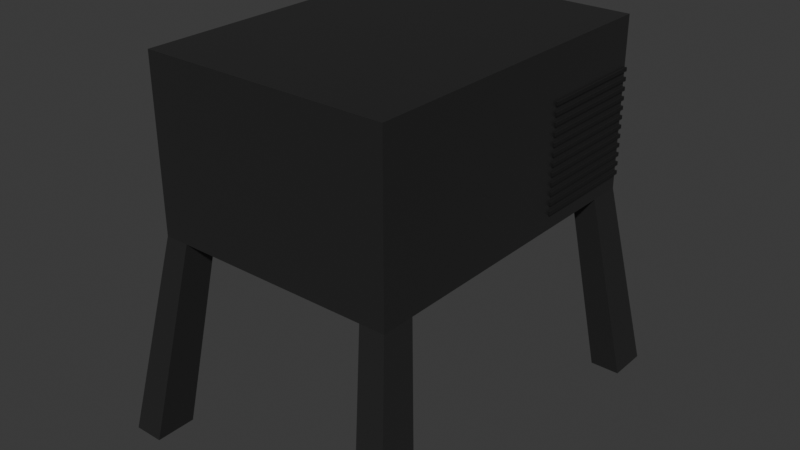 # Source: spawning_machine.blend  (saved by Blender 4.4.30; exported with 4.5.12 LTS)
import bpy
from mathutils import Matrix  # noqa: F401  (used for matrix-valued properties, if any)

bpy.ops.wm.read_factory_settings(use_empty=True)
scene = bpy.context.scene
scene.name = 'Scene'

# ---- collections
col_collection = bpy.data.collections.new('Collection'); scene.collection.children.link(col_collection)

# ---- materials (node trees are filled in below, after node groups)
mat_material_001 = bpy.data.materials.new('Material.001')
mat_material_002 = bpy.data.materials.new('Material.002')

# ---- material node trees
mat_material_001.use_nodes = True; mat_material_001.node_tree.nodes.clear()
_N = mat_material_001.node_tree.nodes; _L = mat_material_001.node_tree.links
n0 = _N.new('ShaderNodeBsdfPrincipled'); n0.name = 'Principled BSDF'; n0.location = (10, 300)
n0.inputs[0].default_value = (0.06848, 0.06848, 0.06848, 1.0)
n0.inputs[1].default_value = 0.6909
n0.inputs[2].default_value = 0.35
n1 = _N.new('ShaderNodeOutputMaterial'); n1.name = 'Material Output'; n1.location = (300, 300)
_L.new(n0.outputs[0], n1.inputs[0])
n1.is_active_output = True
mat_material_002.use_nodes = True; mat_material_002.node_tree.nodes.clear()
_N = mat_material_002.node_tree.nodes; _L = mat_material_002.node_tree.links
n0 = _N.new('ShaderNodeBsdfPrincipled'); n0.name = 'Principled BSDF'; n0.location = (10, 300)
n0.inputs[0].default_value = (0.0, 0.0, 0.0, 1.0)
n0.inputs[2].default_value = 1.0
n1 = _N.new('ShaderNodeOutputMaterial'); n1.name = 'Material Output'; n1.location = (300, 300)
_L.new(n0.outputs[0], n1.inputs[0])
n1.is_active_output = True

# ---- world
world_world = bpy.data.worlds.new('World'); scene.world = world_world
world_world.use_nodes = True; world_world.node_tree.nodes.clear()
_N = world_world.node_tree.nodes; _L = world_world.node_tree.links
n0 = _N.new('ShaderNodeOutputWorld'); n0.name = 'World Output'; n0.location = (300, 300)
n1 = _N.new('ShaderNodeBackground'); n1.name = 'Background'; n1.location = (10, 300)
n1.inputs[0].default_value = (0.05088, 0.05088, 0.05088, 1.0)
_L.new(n1.outputs[0], n0.inputs[0])
n0.is_active_output = True
world_world.color = (0.05088, 0.05088, 0.05088)
world_world.sun_shadow_jitter_overblur = 0.0

# ---- meshes
me_cube_001 = bpy.data.meshes.new('Cube.001')
me_cube_001.from_pydata([(-1.0, -1.0, -0.002964), (-1.0, -1.0, 1.0), (-1.0, 1.0, -0.002964), (-1.0, 1.0, 1.0), (1.0, -1.0, -0.002964), (1.0, -1.0, 1.0), (1.0, 1.0, -0.002964), (1.0, 1.0, 1.0), (-1.0, 0.8, -0.002964), (-1.0, 0.6, -0.002964), (-1.0, 0.4, -0.002964), (-1.0, 0.2, -0.002964), (-1.0, 0.0, -0.002964), (-1.0, -0.2, -0.002964), (-1.0, -0.4, -0.002964), (-1.0, -0.6, -0.002964), (-1.0, -0.8, -0.002964), (0.8, 1.0, -0.002964), (0.6, 1.0, -0.002964), (0.4, 1.0, -0.002964), (0.2, 1.0, -0.002964), (0.0, 1.0, -0.002964), (-0.2, 1.0, -0.002964), (-0.4, 1.0, -0.002964), (-0.6, 1.0, -0.002964), (-0.8, 1.0, -0.002964), (1.0, -0.8, -0.002964), (1.0, -0.6, -0.002964), (1.0, -0.4, -0.002964), (1.0, -0.2, -0.002964), (1.0, 0.0, -0.002964), (1.0, 0.2, -0.002964), (1.0, 0.4, -0.002964), (1.0, 0.6, -0.002964), (1.0, 0.8, -0.002964), (-0.8, -1.0, -0.002964), (-0.6, -1.0, -0.002964), (-0.4, -1.0, -0.002964), (-0.2, -1.0, -0.002964), (0.0, -1.0, -0.002964), (0.2, -1.0, -0.002964), (0.4, -1.0, -0.002964), (0.6, -1.0, -0.002964), (0.8, -1.0, -0.002964), (-0.8, 0.8, -0.002964), (-0.8, 0.6, -0.002964), (-0.8, 0.4, -0.002964), (-0.8, 0.2, -0.002964), (-0.8, 0.0, -0.002964), (-0.8, -0.2, -0.002964), (-0.8, -0.4, -0.002964), (-0.8, -0.6, -0.002964), (-0.8, -0.8, -0.002964), (-0.6, 0.8, -0.002964), (-0.6, -0.8, -0.002964), (-0.4, 0.8, -0.002964), (0.9762, 0.9762, -1.177), (-0.4, -0.8, -0.002964), (-0.2, 0.8, -0.002964), (1.22, -0.9762, -1.177), (-0.2, -0.8, -0.002964), (0.0, 0.8, -0.002964), (-0.9762, -1.22, -1.177), (0.9762, -1.22, -1.177), (0.0, -0.8, -0.002964), (0.2, 0.8, -0.002964), (-0.9762, -0.9762, -1.177), (1.22, -1.22, -1.177), (-1.22, 1.22, -1.177), (0.2, -0.8, -0.002964), (0.4, 0.8, -0.002964), (-0.9762, 0.9762, -1.177), (-1.22, 0.9762, -1.177), (1.22, 0.9762, -1.177), (-1.22, -1.22, -1.177), (0.4, -0.8, -0.002964), (0.6, 0.8, -0.002964), (0.9762, -0.9762, -1.177), (0.9762, 1.22, -1.177), (1.22, 1.22, -1.177), (-0.9762, 1.22, -1.177), (-1.22, -0.9762, -1.177), (0.6, -0.8, -0.002964), (0.8, 0.8, -0.002964), (0.8, 0.6, -0.002964), (0.8, 0.4, -0.002964), (0.8, 0.2, -0.002964), (0.8, 0.0, -0.002964), (0.8, -0.2, -0.002964), (0.8, -0.4, -0.002964), (0.8, -0.6, -0.002964), (0.8, -0.8, -0.002964), (-0.8, 0.8, 0.07796), (-0.8, 0.6, 0.07796), (-0.8, 0.4, 0.07796), (-0.8, 0.2, 0.07796), (-0.8, 0.0, 0.07796), (-0.8, -0.2, 0.07796), (-0.8, -0.4, 0.07796), (-0.8, -0.6, 0.07796), (-0.8, -0.8, 0.07796), (0.8, 0.8, 0.07796), (0.8, 0.6, 0.07796), (0.8, 0.4, 0.07796), (0.8, 0.2, 0.07796), (0.8, 0.0, 0.07796), (0.8, -0.2, 0.07796), (0.8, -0.4, 0.07796), (0.8, -0.6, 0.07796), (0.8, -0.8, 0.07796), (-0.6, 0.8, 0.07796), (-0.6, -0.8, 0.07796), (-0.4, 0.8, 0.07796), (-0.4, -0.8, 0.07796), (-0.2, 0.8, 0.07796), (-0.2, -0.8, 0.07796), (0.0, 0.8, 0.07796), (0.0, -0.8, 0.07796), (0.2, 0.8, 0.07796), (0.2, -0.8, 0.07796), (0.4, 0.8, 0.07796), (0.4, -0.8, 0.07796), (0.6, 0.8, 0.07796), (0.6, -0.8, 0.07796)], [], [(0, 1, 3, 2, 8, 9, 10, 11, 12, 13, 14, 15, 16), (2, 3, 7, 6, 17, 18, 19, 20, 21, 22, 23, 24, 25), (6, 7, 5, 4, 26, 27, 28, 29, 30, 31, 32, 33, 34), (4, 5, 1, 0, 35, 36, 37, 38, 39, 40, 41, 42, 43), (25, 44, 71, 80), (7, 3, 1, 5), (8, 2, 68, 72), (8, 44, 45, 46, 47, 48, 49, 50, 51, 52, 16, 15, 14, 13, 12, 11, 10, 9), (34, 83, 56, 73), (83, 34, 33, 32, 31, 30, 29, 28, 27, 26, 91, 90, 89, 88, 87, 86, 85, 84), (16, 52, 66, 81), (17, 6, 79, 78), (91, 26, 59, 77), (44, 8, 72, 71), (78, 79, 73, 56), (4, 43, 63, 67), (68, 80, 71, 72), (83, 17, 78, 56), (26, 4, 67, 59), (81, 66, 62, 74), (52, 35, 62, 66), (35, 0, 74, 62), (6, 34, 73, 79), (77, 59, 67, 63), (43, 91, 77, 63), (0, 16, 81, 74), (25, 24, 23, 22, 21, 20, 19, 18, 17, 83, 76, 70, 65, 61, 58, 55, 53, 44), (2, 25, 80, 68), (87, 88, 106, 105), (52, 54, 57, 60, 64, 69, 75, 82, 91, 43, 42, 41, 40, 39, 38, 37, 36, 35), (92, 110, 112, 114, 116, 118, 120, 122, 101, 102, 103, 104, 105, 106, 107, 108, 109, 123, 121, 119, 117, 115, 113, 111, 100, 99, 98, 97, 96, 95, 94, 93), (64, 60, 115, 117), (52, 51, 99, 100), (88, 89, 107, 106), (82, 75, 121, 123), (61, 65, 118, 116), (89, 90, 108, 107), (76, 83, 101, 122), (90, 91, 109, 108), (69, 64, 117, 119), (65, 70, 120, 118), (44, 53, 110, 92), (54, 52, 100, 111), (91, 82, 123, 109), (45, 44, 92, 93), (53, 55, 112, 110), (46, 45, 93, 94), (57, 54, 111, 113), (47, 46, 94, 95), (83, 84, 102, 101), (75, 69, 119, 121), (55, 58, 114, 112), (48, 47, 95, 96), (84, 85, 103, 102), (70, 76, 122, 120), (60, 57, 113, 115), (49, 48, 96, 97), (85, 86, 104, 103), (58, 61, 116, 114), (50, 49, 97, 98), (86, 87, 105, 104), (51, 50, 98, 99)])
_uv = me_cube_001.uv_layers.new(name='UVMap')
_uv.uv.foreach_set('vector', [0.375, 0.0, 0.625, 0.0, 0.625, 0.25, 0.375, 0.25, 0.375, 0.225, 0.375, 0.2, 0.375, 0.175, 0.375, 0.15, 0.375, 0.125, 0.375, 0.1, 0.375, 0.075, 0.375, 0.05, 0.375, 0.025, 0.375, 0.25, 0.625, 0.25, 0.625, 0.5, 0.375, 0.5, 0.375, 0.475, 0.375, 0.45, 0.375, 0.425, 0.375, 0.4, 0.375, 0.375, 0.375, 0.35, 0.375, 0.325, 0.375, 0.3, 0.375, 0.275, 0.375, 0.5, 0.625, 0.5, 0.625, 0.75, 0.375, 0.75, 0.375, 0.725, 0.375, 0.7, 0.375, 0.675, 0.375, 0.65, 0.375, 0.625, 0.375, 0.6, 0.375, 0.575, 0.375, 0.55, 0.375, 0.525, 0.375, 0.75, 0.625, 0.75, 0.625, 1.0, 0.375, 1.0, 0.375, 0.975, 0.375, 0.95, 0.375, 0.925, 0.375, 0.9, 0.375, 0.875, 0.375, 0.85, 0.375, 0.825, 0.375, 0.8, 0.375, 0.775, 0.15, 0.5, 0.15, 0.525, 0.15, 0.525, 0.15, 0.5, 0.625, 0.5, 0.875, 0.5, 0.875, 0.75, 0.625, 0.75, 0.375, 0.225, 0.375, 0.25, 0.375, 0.25, 0.375, 0.225, 0.125, 0.525, 0.15, 0.525, 0.15, 0.55, 0.15, 0.575, 0.15, 0.6, 0.15, 0.625, 0.15, 0.65, 0.15, 0.675, 0.15, 0.7, 0.15, 0.725, 0.125, 0.725, 0.125, 0.7, 0.125, 0.675, 0.125, 0.65, 0.125, 0.625, 0.125, 0.6, 0.125, 0.575, 0.125, 0.55, 0.375, 0.525, 0.35, 0.525, 0.35, 0.525, 0.375, 0.525, 0.35, 0.525, 0.375, 0.525, 0.375, 0.55, 0.375, 0.575, 0.375, 0.6, 0.375, 0.625, 0.375, 0.65, 0.375, 0.675, 0.375, 0.7, 0.375, 0.725, 0.35, 0.725, 0.35, 0.7, 0.35, 0.675, 0.35, 0.65, 0.35, 0.625, 0.35, 0.6, 0.35, 0.575, 0.35, 0.55, 0.125, 0.725, 0.15, 0.725, 0.15, 0.725, 0.125, 0.725, 0.375, 0.475, 0.375, 0.5, 0.375, 0.5, 0.375, 0.475, 0.35, 0.725, 0.375, 0.725, 0.375, 0.725, 0.35, 0.725, 0.15, 0.525, 0.125, 0.525, 0.125, 0.525, 0.15, 0.525, 0.35, 0.5, 0.375, 0.5, 0.375, 0.525, 0.35, 0.525, 0.375, 0.75, 0.375, 0.775, 0.375, 0.775, 0.375, 0.75, 0.125, 0.5, 0.15, 0.5, 0.15, 0.525, 0.125, 0.525, 0.35, 0.525, 0.35, 0.5, 0.35, 0.5, 0.35, 0.525, 0.375, 0.725, 0.375, 0.75, 0.375, 0.75, 0.375, 0.725, 0.125, 0.725, 0.15, 0.725, 0.15, 0.75, 0.125, 0.75, 0.15, 0.725, 0.15, 0.75, 0.15, 0.75, 0.15, 0.725, 0.375, 0.975, 0.375, 1.0, 0.375, 1.0, 0.375, 0.975, 0.375, 0.5, 0.375, 0.525, 0.375, 0.525, 0.375, 0.5, 0.35, 0.725, 0.375, 0.725, 0.375, 0.75, 0.35, 0.75, 0.35, 0.75, 0.35, 0.725, 0.35, 0.725, 0.35, 0.75, 0.375, 0.0, 0.375, 0.025, 0.375, 0.025, 0.375, 0.0, 0.15, 0.5, 0.175, 0.5, 0.2, 0.5, 0.225, 0.5, 0.25, 0.5, 0.275, 0.5, 0.3, 0.5, 0.325, 0.5, 0.35, 0.5, 0.35, 0.525, 0.325, 0.525, 0.3, 0.525, 0.275, 0.525, 0.25, 0.525, 0.225, 0.525, 0.2, 0.525, 0.175, 0.525, 0.15, 0.525, 0.375, 0.25, 0.375, 0.275, 0.375, 0.275, 0.375, 0.25, 0.35, 0.625, 0.35, 0.65, 0.35, 0.65, 0.35, 0.625, 0.15, 0.725, 0.175, 0.725, 0.2, 0.725, 0.225, 0.725, 0.25, 0.725, 0.275, 0.725, 0.3, 0.725, 0.325, 0.725, 0.35, 0.725, 0.35, 0.75, 0.325, 0.75, 0.3, 0.75, 0.275, 0.75, 0.25, 0.75, 0.225, 0.75, 0.2, 0.75, 0.175, 0.75, 0.15, 0.75, 0.15, 0.525, 0.175, 0.525, 0.2, 0.525, 0.225, 0.525, 0.25, 0.525, 0.275, 0.525, 0.3, 0.525, 0.325, 0.525, 0.35, 0.525, 0.35, 0.55, 0.35, 0.575, 0.35, 0.6, 0.35, 0.625, 0.35, 0.65, 0.35, 0.675, 0.35, 0.7, 0.35, 0.725, 0.325, 0.725, 0.3, 0.725, 0.275, 0.725, 0.25, 0.725, 0.225, 0.725, 0.2, 0.725, 0.175, 0.725, 0.15, 0.725, 0.15, 0.7, 0.15, 0.675, 0.15, 0.65, 0.15, 0.625, 0.15, 0.6, 0.15, 0.575, 0.15, 0.55, 0.25, 0.725, 0.225, 0.725, 0.225, 0.725, 0.25, 0.725, 0.15, 0.725, 0.15, 0.7, 0.15, 0.7, 0.15, 0.725, 0.35, 0.65, 0.35, 0.675, 0.35, 0.675, 0.35, 0.65, 0.325, 0.725, 0.3, 0.725, 0.3, 0.725, 0.325, 0.725, 0.25, 0.525, 0.275, 0.525, 0.275, 0.525, 0.25, 0.525, 0.35, 0.675, 0.35, 0.7, 0.35, 0.7, 0.35, 0.675, 0.325, 0.525, 0.35, 0.525, 0.35, 0.525, 0.325, 0.525, 0.35, 0.7, 0.35, 0.725, 0.35, 0.725, 0.35, 0.7, 0.275, 0.725, 0.25, 0.725, 0.25, 0.725, 0.275, 0.725, 0.275, 0.525, 0.3, 0.525, 0.3, 0.525, 0.275, 0.525, 0.15, 0.525, 0.175, 0.525, 0.175, 0.525, 0.15, 0.525, 0.175, 0.725, 0.15, 0.725, 0.15, 0.725, 0.175, 0.725, 0.35, 0.725, 0.325, 0.725, 0.325, 0.725, 0.35, 0.725, 0.15, 0.55, 0.15, 0.525, 0.15, 0.525, 0.15, 0.55, 0.175, 0.525, 0.2, 0.525, 0.2, 0.525, 0.175, 0.525, 0.15, 0.575, 0.15, 0.55, 0.15, 0.55, 0.15, 0.575, 0.2, 0.725, 0.175, 0.725, 0.175, 0.725, 0.2, 0.725, 0.15, 0.6, 0.15, 0.575, 0.15, 0.575, 0.15, 0.6, 0.35, 0.525, 0.35, 0.55, 0.35, 0.55, 0.35, 0.525, 0.3, 0.725, 0.275, 0.725, 0.275, 0.725, 0.3, 0.725, 0.2, 0.525, 0.225, 0.525, 0.225, 0.525, 0.2, 0.525, 0.15, 0.625, 0.15, 0.6, 0.15, 0.6, 0.15, 0.625, 0.35, 0.55, 0.35, 0.575, 0.35, 0.575, 0.35, 0.55, 0.3, 0.525, 0.325, 0.525, 0.325, 0.525, 0.3, 0.525, 0.225, 0.725, 0.2, 0.725, 0.2, 0.725, 0.225, 0.725, 0.15, 0.65, 0.15, 0.625, 0.15, 0.625, 0.15, 0.65, 0.35, 0.575, 0.35, 0.6, 0.35, 0.6, 0.35, 0.575, 0.225, 0.525, 0.25, 0.525, 0.25, 0.525, 0.225, 0.525, 0.15, 0.675, 0.15, 0.65, 0.15, 0.65, 0.15, 0.675, 0.35, 0.6, 0.35, 0.625, 0.35, 0.625, 0.35, 0.6, 0.15, 0.7, 0.15, 0.675, 0.15, 0.675, 0.15, 0.7])
me_cube_001.materials.append(mat_material_001)
me_cube_001.update()
me_cube_002 = bpy.data.meshes.new('Cube.002')
me_cube_002.from_pydata([(-0.1, -0.1, -0.1), (-0.1, -0.1, 0.1), (-0.1, 0.1, -0.1), (-0.1, 0.1, 0.1), (0.1, -0.1, -0.1), (0.1, -0.1, 0.1), (0.1, 0.1, -0.1), (0.1, 0.1, 0.1)], [], [(0, 1, 3, 2), (2, 3, 7, 6), (6, 7, 5, 4), (4, 5, 1, 0), (2, 6, 4, 0), (7, 3, 1, 5)])
_uv = me_cube_002.uv_layers.new(name='UVMap')
_uv.uv.foreach_set('vector', [0.375, 0.0, 0.625, 0.0, 0.625, 0.25, 0.375, 0.25, 0.375, 0.25, 0.625, 0.25, 0.625, 0.5, 0.375, 0.5, 0.375, 0.5, 0.625, 0.5, 0.625, 0.75, 0.375, 0.75, 0.375, 0.75, 0.625, 0.75, 0.625, 1.0, 0.375, 1.0, 0.125, 0.5, 0.375, 0.5, 0.375, 0.75, 0.125, 0.75, 0.625, 0.5, 0.875, 0.5, 0.875, 0.75, 0.625, 0.75])
me_cube_002.materials.append(mat_material_002)
me_cube_002.update()

# ---- objects
ob_cube = bpy.data.objects.new('Cube', me_cube_001)
ob_cube_001 = bpy.data.objects.new('Cube.001', me_cube_002)

# ---- transforms, parenting, visibility, modifiers, constraints
ob_cube.location = (0.0, 0.2251, 0.03294)
ob_cube.scale = (0.9625, 1.299, 1.312)
ob_cube_001.location = (0.0, 1.084, 0.1587)
ob_cube_001.scale = (9.774, 4.474, 0.1436)
_m = ob_cube_001.modifiers.new('Array', 'ARRAY')
_m.count = 12
_m.use_constant_offset = True
_m.constant_offset_displace = (0.0, 0.0, 0.5)
_m.use_relative_offset = False
_m.relative_offset_displace = (0.0, 0.0, 0.0)

# ---- collection membership
col_collection.objects.link(ob_cube)
col_collection.objects.link(ob_cube_001)

# ---- scene / render settings (as saved in the file)
scene.frame_start = 1; scene.frame_end = 250; scene.frame_set(1)
scene.render.engine = 'BLENDER_EEVEE_NEXT'
bpy.context.view_layer.update()

# ---- added for rendering (the .blend has no active camera and no usable light): camera, sun
cam_auto = bpy.data.cameras.new('AutoCamera')
cam_auto.lens = 50.0
cam_auto.sensor_width = 36.0
cam_auto.clip_end = 1000.0
ob_auto_camera = bpy.data.objects.new('AutoCamera', cam_auto)
scene.collection.objects.link(ob_auto_camera)
ob_auto_camera.location = (4.50733, -5.1837, 3.52284)
ob_auto_camera.rotation_euler = (1.09748, -7.21219e-08, 0.694738)
scene.camera = ob_auto_camera
light_auto_sun = bpy.data.lights.new('AutoSun', 'SUN')
light_auto_sun.energy = 3.0
light_auto_sun.angle = 0.0523599
ob_auto_sun = bpy.data.objects.new('AutoSun', light_auto_sun)
scene.collection.objects.link(ob_auto_sun)
ob_auto_sun.rotation_euler = (0.872665, 0.174533, 0.523599)
bpy.context.view_layer.update()
